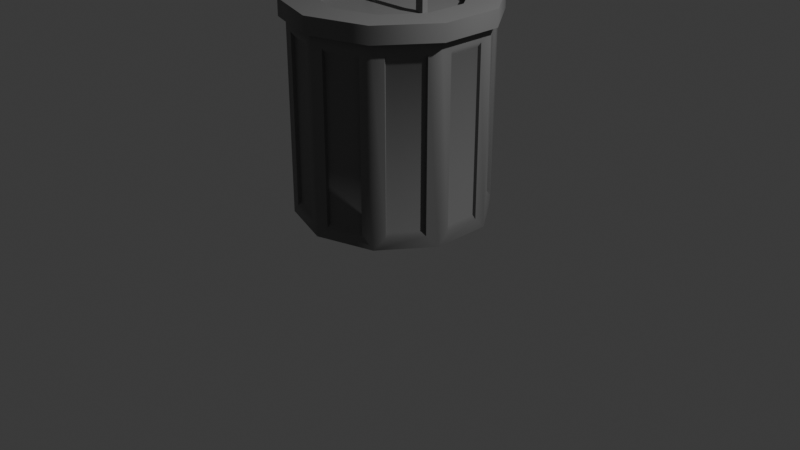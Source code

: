 # Source: lixeira.blend  (saved by Blender 4.1.24; exported with 4.5.12 LTS)
import bpy
from mathutils import Matrix  # noqa: F401  (used for matrix-valued properties, if any)

bpy.ops.wm.read_factory_settings(use_empty=True)
scene = bpy.context.scene
scene.name = 'Scene'

# ---- collections
col_collection = bpy.data.collections.new('Collection'); scene.collection.children.link(col_collection)

# ---- materials (node trees are filled in below, after node groups)
mat_lixeira = bpy.data.materials.new('lixeira')
mat_lixeira.use_transparent_shadow = False

# ---- material node trees
mat_lixeira.use_nodes = True; mat_lixeira.node_tree.nodes.clear()
_N = mat_lixeira.node_tree.nodes; _L = mat_lixeira.node_tree.links
n0 = _N.new('ShaderNodeBsdfPrincipled'); n0.name = 'Principled BSDF'; n0.location = (10, 300)
n0.inputs[0].default_value = (0.1764, 0.1764, 0.1764, 1.0)
n1 = _N.new('ShaderNodeOutputMaterial'); n1.name = 'Material Output'; n1.location = (300, 300)
_L.new(n0.outputs[0], n1.inputs[0])
n1.is_active_output = True

# ---- world
world_world = bpy.data.worlds.new('World'); scene.world = world_world
world_world.use_nodes = True; world_world.node_tree.nodes.clear()
_N = world_world.node_tree.nodes; _L = world_world.node_tree.links
n0 = _N.new('ShaderNodeOutputWorld'); n0.name = 'World Output'; n0.location = (300, 300)
n1 = _N.new('ShaderNodeBackground'); n1.name = 'Background'; n1.location = (10, 300)
n1.inputs[0].default_value = (0.05088, 0.05088, 0.05088, 1.0)
_L.new(n1.outputs[0], n0.inputs[0])
n0.is_active_output = True
world_world.color = (0.05088, 0.05088, 0.05088)
world_world.use_sun_shadow = False
world_world.sun_shadow_jitter_overblur = 0.0

# ---- cameras
cam_camera = bpy.data.cameras.new('Camera')
cam_camera.clip_end = 100.0
cam_camera.ortho_scale = 7.314

# ---- lights
light_light = bpy.data.lights.new('Light', 'POINT')
light_light.transmission_factor = 0.0
light_light.energy = 1000.0
light_light.shadow_soft_size = 0.1
light_light.shadow_maximum_resolution = 0.006
light_light.use_absolute_resolution = True

# ---- meshes
me_cylinder = bpy.data.meshes.new('Cylinder')
me_cylinder.from_pydata([(0.0, 1.0, -1.0), (0.0, 1.0, 1.0), (0.5878, 0.809, -1.0), (0.5878, 0.809, 1.0), (0.9511, 0.309, -1.0), (0.9511, 0.309, 1.0), (0.9511, -0.309, -1.0), (0.9511, -0.309, 1.0), (0.5878, -0.809, -1.0), (0.5878, -0.809, 1.0), (0.0, -1.0, -1.0), (0.0, -1.0, 1.0), (-0.5878, -0.809, -1.0), (-0.5878, -0.809, 1.0), (-0.9511, -0.309, -1.0), (-0.9511, -0.309, 1.0), (-0.9511, 0.309, -1.0), (-0.9511, 0.309, 1.0), (-0.5878, 0.809, -1.0), (-0.5878, 0.809, 1.0), (0.6285, 0.8651, 1.0), (6.933e-09, 1.069, 1.0), (1.017, 0.3304, 1.0), (1.017, -0.3304, 1.0), (0.6285, -0.8651, 1.0), (6.933e-09, -1.069, 1.0), (-0.6285, -0.8651, 1.0), (-1.017, -0.3304, 1.0), (-1.017, 0.3304, 1.0), (-0.6285, 0.8651, 1.0), (0.6285, 0.8651, 1.174), (1.002e-08, 1.069, 1.174), (1.017, 0.3304, 1.174), (1.017, -0.3304, 1.174), (0.6285, -0.8651, 1.174), (1.002e-08, -1.069, 1.174), (-0.6285, -0.8651, 1.174), (-1.017, -0.3304, 1.174), (-1.017, 0.3304, 1.174), (-0.6285, 0.8651, 1.174), (0.4264, 0.5869, 1.174), (1.063e-08, 0.7254, 1.174), (0.6899, 0.2242, 1.174), (0.6899, -0.2242, 1.174), (0.4264, -0.5869, 1.174), (1.063e-08, -0.7254, 1.174), (-0.4264, -0.5869, 1.174), (-0.6899, -0.2242, 1.174), (-0.6899, 0.2242, 1.174), (-0.4264, 0.5869, 1.174), (0.4264, 0.5869, 1.174), (1.063e-08, 0.7254, 1.174), (0.6899, 0.2242, 1.174), (0.6899, -0.2242, 1.174), (0.4264, -0.5869, 1.174), (1.063e-08, -0.7254, 1.174), (-0.4264, -0.5869, 1.174), (-0.6899, -0.2242, 1.174), (-0.6899, 0.2242, 1.174), (-0.4264, 0.5869, 1.174), (0.4264, 0.5869, 1.059), (1.063e-08, 0.7254, 1.059), (0.6899, 0.2242, 1.059), (0.6899, -0.2242, 1.059), (0.4264, -0.5869, 1.059), (1.063e-08, -0.7254, 1.059), (-0.4264, -0.5869, 1.059), (-0.6899, -0.2242, 1.059), (-0.6899, 0.2242, 1.059), (-0.4264, 0.5869, 1.059), (0.0, 0.0, 1.059), (0.0, 0.0, 1.059), (0.0, 0.0, 1.059), (0.0, 0.0, 1.059), (0.0, 0.0, 1.059), (0.0, 0.0, 1.059), (0.0, 0.0, 1.059), (0.0, 0.0, 1.059), (0.0, 0.0, 1.059), (0.0, 0.0, 1.059), (0.0, 1.0, -1.0), (0.5878, 0.809, -1.0), (0.9511, 0.309, -1.0), (0.9511, -0.309, -1.0), (0.5878, -0.809, -1.0), (0.0, -1.0, -1.0), (-0.5878, -0.809, -1.0), (-0.9511, -0.309, -1.0), (-0.9511, 0.309, -1.0), (-0.5878, 0.809, -1.0), (0.0, 1.0, -1.0), (0.5878, 0.809, -1.0), (0.9511, 0.309, -1.0), (0.9511, -0.309, -1.0), (0.5878, -0.809, -1.0), (0.0, -1.0, -1.0), (-0.5878, -0.809, -1.0), (-0.9511, -0.309, -1.0), (-0.9511, 0.309, -1.0), (-0.5878, 0.809, -1.0), (0.0, 1.0, -1.0), (0.5878, 0.809, -1.0), (0.9511, 0.309, -1.0), (0.9511, -0.309, -1.0), (0.5878, -0.809, -1.0), (0.0, -1.0, -1.0), (-0.5878, -0.809, -1.0), (-0.9511, -0.309, -1.0), (-0.9511, 0.309, -1.0), (-0.5878, 0.809, -1.0), (-1.567e-09, 0.7371, -1.0), (0.4332, 0.5963, -1.0), (0.701, 0.2278, -1.0), (0.701, -0.2278, -1.0), (0.4332, -0.5963, -1.0), (-1.567e-09, -0.7371, -1.0), (-0.4332, -0.5963, -1.0), (-0.701, -0.2278, -1.0), (-0.701, 0.2278, -1.0), (-0.4332, 0.5963, -1.0), (4.275e-09, 0.7371, -0.9218), (0.4332, 0.5963, -0.9218), (0.701, 0.2278, -0.9218), (0.701, -0.2278, -0.9218), (0.4332, -0.5963, -0.9218), (4.275e-09, -0.7371, -0.9218), (-0.4332, -0.5963, -0.9218), (-0.701, -0.2278, -0.9218), (-0.701, 0.2278, -0.9218), (-0.4332, 0.5963, -0.9218), (-2.98e-09, 0.0, -0.9218), (0.0, 0.0, -0.9218), (0.0, 0.0, -0.9218), (0.0, 0.0, -0.9218), (0.0, 0.0, -0.9218), (-2.98e-09, 0.0, -0.9218), (0.0, 0.0, -0.9218), (0.0, 0.0, -0.9218), (0.0, 0.0, -0.9218), (0.0, 0.0, -0.9218), (0.1138, 0.963, -0.8803), (0.1138, 0.963, 0.8803), (0.4739, 0.846, 0.8803), (0.4739, 0.846, -0.8803), (0.6581, 0.7122, -0.8803), (0.6581, 0.7122, 0.8803), (0.8807, 0.4059, 0.8803), (0.8807, 0.4059, -0.8803), (0.9511, 0.1893, -0.8803), (0.9511, 0.1893, 0.8803), (0.9511, -0.1893, 0.8803), (0.9511, -0.1893, -0.8803), (0.8807, -0.4059, -0.8803), (0.8807, -0.4059, 0.8803), (0.6581, -0.7122, 0.8803), (0.6581, -0.7122, -0.8803), (0.4739, -0.846, -0.8803), (0.4739, -0.846, 0.8803), (0.1138, -0.963, 0.8803), (0.1138, -0.963, -0.8803), (-0.1138, -0.963, -0.8803), (-0.1138, -0.963, 0.8803), (-0.4739, -0.846, 0.8803), (-0.4739, -0.846, -0.8803), (-0.6581, -0.7122, -0.8803), (-0.6581, -0.7122, 0.8803), (-0.8807, -0.4059, 0.8803), (-0.8807, -0.4059, -0.8803), (-0.9511, -0.1893, -0.8803), (-0.9511, -0.1893, 0.8803), (-0.9511, 0.1893, 0.8803), (-0.9511, 0.1893, -0.8803), (-0.8807, 0.4059, -0.8803), (-0.8807, 0.4059, 0.8803), (-0.6581, 0.7122, 0.8803), (-0.6581, 0.7122, -0.8803), (-0.4739, 0.846, -0.8803), (-0.4739, 0.846, 0.8803), (-0.1138, 0.963, 0.8803), (-0.1138, 0.963, -0.8803), (0.1135, 0.9312, -0.8362), (0.1135, 0.9312, 0.8362), (0.4555, 0.82, -0.8362), (0.4555, 0.82, 0.8362), (0.6391, 0.6867, 0.8362), (0.6391, 0.6867, -0.8362), (0.8506, 0.3957, -0.8362), (0.8506, 0.3957, 0.8362), (0.9207, 0.1798, 0.8362), (0.9207, 0.1798, -0.8362), (0.9207, -0.1798, -0.8362), (0.9207, -0.1798, 0.8362), (0.8506, -0.3957, 0.8362), (0.8506, -0.3957, -0.8362), (0.6391, -0.6867, -0.8362), (0.6391, -0.6867, 0.8362), (0.4555, -0.82, 0.8362), (0.4555, -0.82, -0.8362), (0.1135, -0.9312, -0.8362), (0.1135, -0.9312, 0.8362), (-0.1135, -0.9312, 0.8362), (-0.1135, -0.9312, -0.8362), (-0.4555, -0.82, -0.8362), (-0.4555, -0.82, 0.8362), (-0.6391, -0.6867, 0.8362), (-0.6391, -0.6867, -0.8362), (-0.8506, -0.3957, -0.8362), (-0.8506, -0.3957, 0.8362), (-0.9207, -0.1798, 0.8362), (-0.9207, -0.1798, -0.8362), (-0.9207, 0.1798, -0.8362), (-0.9207, 0.1798, 0.8362), (-0.8506, 0.3957, 0.8362), (-0.8506, 0.3957, -0.8362), (-0.6391, 0.6867, -0.8362), (-0.6391, 0.6867, 0.8362), (-0.4555, 0.82, 0.8362), (-0.4555, 0.82, -0.8362), (-0.1135, 0.9312, -0.8362), (-0.1135, 0.9312, 0.8362)], [], [(170, 171, 210, 211), (156, 157, 196, 197), (176, 177, 216, 217), (149, 150, 191, 188), (169, 170, 211, 208), (151, 148, 189, 190), (171, 168, 209, 210), (142, 143, 182, 183), (15, 13, 26, 27), (162, 163, 202, 203), (148, 149, 188, 189), (2, 4, 82, 81), (26, 25, 35, 36), (13, 11, 25, 26), (11, 9, 24, 25), (9, 7, 23, 24), (3, 1, 21, 20), (7, 5, 22, 23), (5, 3, 20, 22), (1, 19, 29, 21), (19, 17, 28, 29), (17, 15, 27, 28), (33, 32, 42, 43), (23, 22, 32, 33), (21, 29, 39, 31), (27, 26, 36, 37), (24, 23, 33, 34), (20, 21, 31, 30), (28, 27, 37, 38), (25, 24, 34, 35), (22, 20, 30, 32), (29, 28, 38, 39), (41, 49, 59, 51), (31, 39, 49, 41), (37, 36, 46, 47), (34, 33, 43, 44), (30, 31, 41, 40), (38, 37, 47, 48), (35, 34, 44, 45), (32, 30, 40, 42), (39, 38, 48, 49), (36, 35, 45, 46), (57, 56, 66, 67), (47, 46, 56, 57), (44, 43, 53, 54), (40, 41, 51, 50), (48, 47, 57, 58), (45, 44, 54, 55), (42, 40, 50, 52), (49, 48, 58, 59), (46, 45, 55, 56), (43, 42, 52, 53), (64, 63, 73, 74), (54, 53, 63, 64), (50, 51, 61, 60), (58, 57, 67, 68), (55, 54, 64, 65), (52, 50, 60, 62), (59, 58, 68, 69), (56, 55, 65, 66), (53, 52, 62, 63), (51, 59, 69, 61), (70, 71, 79, 78, 77, 76, 75, 74, 73, 72), (60, 61, 71, 70), (68, 67, 77, 78), (65, 64, 74, 75), (62, 60, 70, 72), (69, 68, 78, 79), (66, 65, 75, 76), (63, 62, 72, 73), (61, 69, 79, 71), (67, 66, 76, 77), (87, 88, 98, 97), (18, 0, 80, 89), (16, 18, 89, 88), (14, 16, 88, 87), (12, 14, 87, 86), (10, 12, 86, 85), (8, 10, 85, 84), (6, 8, 84, 83), (0, 2, 81, 80), (4, 6, 83, 82), (94, 95, 105, 104), (84, 85, 95, 94), (81, 82, 92, 91), (88, 89, 99, 98), (85, 86, 96, 95), (82, 83, 93, 92), (89, 80, 90, 99), (86, 87, 97, 96), (83, 84, 94, 93), (80, 81, 91, 90), (102, 103, 113, 112), (91, 92, 102, 101), (98, 99, 109, 108), (95, 96, 106, 105), (92, 93, 103, 102), (99, 90, 100, 109), (96, 97, 107, 106), (93, 94, 104, 103), (90, 91, 101, 100), (97, 98, 108, 107), (115, 116, 126, 125), (109, 100, 110, 119), (106, 107, 117, 116), (103, 104, 114, 113), (100, 101, 111, 110), (107, 108, 118, 117), (104, 105, 115, 114), (101, 102, 112, 111), (108, 109, 119, 118), (105, 106, 116, 115), (122, 123, 133, 132), (112, 113, 123, 122), (119, 110, 120, 129), (116, 117, 127, 126), (113, 114, 124, 123), (110, 111, 121, 120), (117, 118, 128, 127), (114, 115, 125, 124), (111, 112, 122, 121), (118, 119, 129, 128), (130, 131, 132, 133, 134, 135, 136, 137, 138, 139), (129, 120, 130, 139), (126, 127, 137, 136), (123, 124, 134, 133), (120, 121, 131, 130), (127, 128, 138, 137), (124, 125, 135, 134), (121, 122, 132, 131), (128, 129, 139, 138), (125, 126, 136, 135), (0, 1, 141, 140), (1, 3, 142, 141), (3, 2, 143, 142), (2, 0, 140, 143), (2, 3, 145, 144), (3, 5, 146, 145), (5, 4, 147, 146), (4, 2, 144, 147), (4, 5, 149, 148), (5, 7, 150, 149), (7, 6, 151, 150), (6, 4, 148, 151), (6, 7, 153, 152), (7, 9, 154, 153), (9, 8, 155, 154), (8, 6, 152, 155), (8, 9, 157, 156), (9, 11, 158, 157), (11, 10, 159, 158), (10, 8, 156, 159), (10, 11, 161, 160), (11, 13, 162, 161), (13, 12, 163, 162), (12, 10, 160, 163), (12, 13, 165, 164), (13, 15, 166, 165), (15, 14, 167, 166), (14, 12, 164, 167), (14, 15, 169, 168), (15, 17, 170, 169), (17, 16, 171, 170), (16, 14, 168, 171), (16, 17, 173, 172), (17, 19, 174, 173), (19, 18, 175, 174), (18, 16, 172, 175), (18, 19, 177, 176), (19, 1, 178, 177), (1, 0, 179, 178), (0, 18, 176, 179), (180, 181, 183, 182), (185, 184, 187, 186), (189, 188, 191, 190), (193, 192, 195, 194), (197, 196, 199, 198), (201, 200, 203, 202), (205, 204, 207, 206), (209, 208, 211, 210), (213, 212, 215, 214), (217, 216, 219, 218), (150, 151, 190, 191), (179, 176, 217, 218), (159, 156, 197, 198), (177, 178, 219, 216), (157, 158, 199, 196), (164, 165, 204, 205), (178, 179, 218, 219), (144, 145, 184, 185), (158, 159, 198, 199), (167, 164, 205, 206), (147, 144, 185, 186), (165, 166, 207, 204), (145, 146, 187, 184), (172, 173, 212, 213), (152, 153, 192, 193), (166, 167, 206, 207), (146, 147, 186, 187), (175, 172, 213, 214), (155, 152, 193, 194), (173, 174, 215, 212), (153, 154, 195, 192), (160, 161, 200, 201), (174, 175, 214, 215), (140, 141, 181, 180), (154, 155, 194, 195), (163, 160, 201, 202), (143, 140, 180, 182), (161, 162, 203, 200), (141, 142, 183, 181), (168, 169, 208, 209)])
me_cylinder.polygons.foreach_set('use_smooth', [True] * 212)
_k = set([(0, 2), (0, 18), (1, 3), (1, 19), (2, 4), (3, 5), (4, 6), (5, 7), (6, 8), (7, 9), (8, 10), (9, 11), (10, 12), (11, 13), (12, 14), (13, 15), (14, 16), (15, 17), (16, 18), (17, 19), (20, 21), (20, 22), (21, 29), (22, 23), (23, 24), (24, 25), (25, 26), (26, 27), (27, 28), (28, 29), (30, 31), (30, 32), (31, 39), (32, 33), (33, 34), (34, 35), (35, 36), (36, 37), (37, 38), (38, 39), (50, 51), (50, 52), (51, 59), (52, 53), (53, 54), (54, 55), (55, 56), (56, 57), (57, 58), (58, 59), (60, 61), (60, 62), (61, 69), (62, 63), (63, 64), (64, 65), (65, 66), (66, 67), (67, 68), (68, 69), (100, 101), (100, 109), (101, 102), (102, 103), (103, 104), (104, 105), (105, 106), (106, 107), (107, 108), (108, 109), (110, 111), (110, 119), (111, 112), (112, 113), (113, 114), (114, 115), (115, 116), (116, 117), (117, 118), (118, 119), (120, 121), (120, 129), (121, 122), (122, 123), (123, 124), (124, 125), (125, 126), (126, 127), (127, 128), (128, 129), (130, 131), (130, 139), (131, 132), (132, 133), (133, 134), (134, 135), (135, 136), (136, 137), (137, 138), (138, 139), (140, 141), (140, 180), (141, 181), (142, 143), (142, 183), (143, 182), (144, 145), (144, 185), (145, 184), (146, 147), (146, 187), (147, 186), (148, 149), (148, 189), (149, 188), (150, 151), (150, 191), (151, 190), (152, 153), (152, 193), (153, 192), (154, 155), (154, 195), (155, 194), (156, 157), (156, 197), (157, 196), (158, 159), (158, 199), (159, 198), (160, 161), (160, 201), (161, 200), (162, 163), (162, 203), (163, 202), (164, 165), (164, 205), (165, 204), (166, 167), (166, 207), (167, 206), (168, 169), (168, 209), (169, 208), (170, 171), (170, 211), (171, 210), (172, 173), (172, 213), (173, 212), (174, 175), (174, 215), (175, 214), (176, 177), (176, 217), (177, 216), (178, 179), (178, 219), (179, 218), (180, 181), (182, 183), (184, 185), (186, 187), (188, 189), (190, 191), (192, 193), (194, 195), (196, 197), (198, 199), (200, 201), (202, 203), (204, 205), (206, 207), (208, 209), (210, 211), (212, 213), (214, 215), (216, 217), (218, 219)])
me_cylinder.attributes.new('sharp_edge', 'BOOLEAN', 'EDGE').data.foreach_set('value', [ (min(e.vertices), max(e.vertices)) in _k for e in me_cylinder.edges])
_uv = me_cylinder.uv_layers.new(name='UVMap')
_uv.uv.foreach_set('vector', [0.2194, 0.9701, 0.2194, 0.5299, 0.2194, 0.5299, 0.2194, 0.9701, 0.5806, 0.5299, 0.5806, 0.9701, 0.5806, 0.9701, 0.5806, 0.5299, 0.08063, 0.5299, 0.08063, 0.9701, 0.08063, 0.9701, 0.08063, 0.5299, 0.7806, 0.9701, 0.7194, 0.9701, 0.7194, 0.9701, 0.7806, 0.9701, 0.2806, 0.9701, 0.2194, 0.9701, 0.2194, 0.9701, 0.2806, 0.9701, 0.7194, 0.5299, 0.7806, 0.5299, 0.7806, 0.5299, 0.7194, 0.5299, 0.2194, 0.5299, 0.2806, 0.5299, 0.2806, 0.5299, 0.2194, 0.5299, 0.9194, 0.9701, 0.9194, 0.5299, 0.9194, 0.5299, 0.9194, 0.9701, 0.3, 1.0, 0.4, 1.0, 0.4, 1.0, 0.3, 1.0, 0.4194, 0.9701, 0.4194, 0.5299, 0.4194, 0.5299, 0.4194, 0.9701, 0.7806, 0.5299, 0.7806, 0.9701, 0.7806, 0.9701, 0.7806, 0.5299, 0.9, 0.5, 0.8, 0.5, 0.8, 0.5, 0.9, 0.5, 0.4, 1.0, 0.5, 1.0, 0.5, 1.0, 0.4, 1.0, 0.4, 1.0, 0.5, 1.0, 0.5, 1.0, 0.4, 1.0, 0.5, 1.0, 0.6, 1.0, 0.6, 1.0, 0.5, 1.0, 0.6, 1.0, 0.7, 1.0, 0.7, 1.0, 0.6, 1.0, 0.9, 1.0, 1.0, 1.0, 1.0, 1.0, 0.9, 1.0, 0.7, 1.0, 0.8, 1.0, 0.8, 1.0, 0.7, 1.0, 0.8, 1.0, 0.9, 1.0, 0.9, 1.0, 0.8, 1.0, -7.451e-08, 1.0, 0.1, 1.0, 0.1, 1.0, -7.451e-08, 1.0, 0.1, 1.0, 0.2, 1.0, 0.2, 1.0, 0.1, 1.0, 0.2, 1.0, 0.3, 1.0, 0.3, 1.0, 0.2, 1.0, 0.7, 1.0, 0.8, 1.0, 0.8, 1.0, 0.7, 1.0, 0.7, 1.0, 0.8, 1.0, 0.8, 1.0, 0.7, 1.0, -7.451e-08, 1.0, 0.1, 1.0, 0.1, 1.0, -7.451e-08, 1.0, 0.3, 1.0, 0.4, 1.0, 0.4, 1.0, 0.3, 1.0, 0.6, 1.0, 0.7, 1.0, 0.7, 1.0, 0.6, 1.0, 0.9, 1.0, 1.0, 1.0, 1.0, 1.0, 0.9, 1.0, 0.2, 1.0, 0.3, 1.0, 0.3, 1.0, 0.2, 1.0, 0.5, 1.0, 0.6, 1.0, 0.6, 1.0, 0.5, 1.0, 0.8, 1.0, 0.9, 1.0, 0.9, 1.0, 0.8, 1.0, 0.1, 1.0, 0.2, 1.0, 0.2, 1.0, 0.1, 1.0, -7.451e-08, 1.0, 0.1, 1.0, 0.1, 1.0, -7.451e-08, 1.0, -7.451e-08, 1.0, 0.1, 1.0, 0.1, 1.0, -7.451e-08, 1.0, 0.3, 1.0, 0.4, 1.0, 0.4, 1.0, 0.3, 1.0, 0.6, 1.0, 0.7, 1.0, 0.7, 1.0, 0.6, 1.0, 0.9, 1.0, 1.0, 1.0, 1.0, 1.0, 0.9, 1.0, 0.2, 1.0, 0.3, 1.0, 0.3, 1.0, 0.2, 1.0, 0.5, 1.0, 0.6, 1.0, 0.6, 1.0, 0.5, 1.0, 0.8, 1.0, 0.9, 1.0, 0.9, 1.0, 0.8, 1.0, 0.1, 1.0, 0.2, 1.0, 0.2, 1.0, 0.1, 1.0, 0.4, 1.0, 0.5, 1.0, 0.5, 1.0, 0.4, 1.0, 0.3, 1.0, 0.4, 1.0, 0.4, 1.0, 0.3, 1.0, 0.3, 1.0, 0.4, 1.0, 0.4, 1.0, 0.3, 1.0, 0.6, 1.0, 0.7, 1.0, 0.7, 1.0, 0.6, 1.0, 0.9, 1.0, 1.0, 1.0, 1.0, 1.0, 0.9, 1.0, 0.2, 1.0, 0.3, 1.0, 0.3, 1.0, 0.2, 1.0, 0.5, 1.0, 0.6, 1.0, 0.6, 1.0, 0.5, 1.0, 0.8, 1.0, 0.9, 1.0, 0.9, 1.0, 0.8, 1.0, 0.1, 1.0, 0.2, 1.0, 0.2, 1.0, 0.1, 1.0, 0.4, 1.0, 0.5, 1.0, 0.5, 1.0, 0.4, 1.0, 0.7, 1.0, 0.8, 1.0, 0.8, 1.0, 0.7, 1.0, 0.6, 1.0, 0.7, 1.0, 0.7, 1.0, 0.6, 1.0, 0.6, 1.0, 0.7, 1.0, 0.7, 1.0, 0.6, 1.0, 0.9, 1.0, 1.0, 1.0, 1.0, 1.0, 0.9, 1.0, 0.2, 1.0, 0.3, 1.0, 0.3, 1.0, 0.2, 1.0, 0.5, 1.0, 0.6, 1.0, 0.6, 1.0, 0.5, 1.0, 0.8, 1.0, 0.9, 1.0, 0.9, 1.0, 0.8, 1.0, 0.1, 1.0, 0.2, 1.0, 0.2, 1.0, 0.1, 1.0, 0.4, 1.0, 0.5, 1.0, 0.5, 1.0, 0.4, 1.0, 0.7, 1.0, 0.8, 1.0, 0.8, 1.0, 0.7, 1.0, -7.451e-08, 1.0, 0.1, 1.0, 0.1, 1.0, -7.451e-08, 1.0, 0.3911, 0.4442, 0.25, 0.49, 0.1089, 0.4442, 0.02175, 0.3242, 0.02175, 0.1758, 0.1089, 0.05584, 0.25, 0.01, 0.3911, 0.05584, 0.4783, 0.1758, 0.4783, 0.3242, 0.9, 1.0, 1.0, 1.0, 1.0, 1.0, 0.9, 1.0, 0.2, 1.0, 0.3, 1.0, 0.3, 1.0, 0.2, 1.0, 0.5, 1.0, 0.6, 1.0, 0.6, 1.0, 0.5, 1.0, 0.8, 1.0, 0.9, 1.0, 0.9, 1.0, 0.8, 1.0, 0.1, 1.0, 0.2, 1.0, 0.2, 1.0, 0.1, 1.0, 0.4, 1.0, 0.5, 1.0, 0.5, 1.0, 0.4, 1.0, 0.7, 1.0, 0.8, 1.0, 0.8, 1.0, 0.7, 1.0, -7.451e-08, 1.0, 0.1, 1.0, 0.1, 1.0, -7.451e-08, 1.0, 0.3, 1.0, 0.4, 1.0, 0.4, 1.0, 0.3, 1.0, 0.3, 0.5, 0.2, 0.5, 0.2, 0.5, 0.3, 0.5, 0.1, 0.5, -7.451e-08, 0.5, -7.451e-08, 0.5, 0.1, 0.5, 0.2, 0.5, 0.1, 0.5, 0.1, 0.5, 0.2, 0.5, 0.3, 0.5, 0.2, 0.5, 0.2, 0.5, 0.3, 0.5, 0.4, 0.5, 0.3, 0.5, 0.3, 0.5, 0.4, 0.5, 0.5, 0.5, 0.4, 0.5, 0.4, 0.5, 0.5, 0.5, 0.6, 0.5, 0.5, 0.5, 0.5, 0.5, 0.6, 0.5, 0.7, 0.5, 0.6, 0.5, 0.6, 0.5, 0.7, 0.5, 1.0, 0.5, 0.9, 0.5, 0.9, 0.5, 1.0, 0.5, 0.8, 0.5, 0.7, 0.5, 0.7, 0.5, 0.8, 0.5, 0.6, 0.5, 0.5, 0.5, 0.5, 0.5, 0.6, 0.5, 0.6, 0.5, 0.5, 0.5, 0.5, 0.5, 0.6, 0.5, 0.9, 0.5, 0.8, 0.5, 0.8, 0.5, 0.9, 0.5, 0.2, 0.5, 0.1, 0.5, 0.1, 0.5, 0.2, 0.5, 0.5, 0.5, 0.4, 0.5, 0.4, 0.5, 0.5, 0.5, 0.8, 0.5, 0.7, 0.5, 0.7, 0.5, 0.8, 0.5, 0.1, 0.5, -7.451e-08, 0.5, -7.451e-08, 0.5, 0.1, 0.5, 0.4, 0.5, 0.3, 0.5, 0.3, 0.5, 0.4, 0.5, 0.7, 0.5, 0.6, 0.5, 0.6, 0.5, 0.7, 0.5, 1.0, 0.5, 0.9, 0.5, 0.9, 0.5, 1.0, 0.5, 0.8, 0.5, 0.7, 0.5, 0.7, 0.5, 0.8, 0.5, 0.9, 0.5, 0.8, 0.5, 0.8, 0.5, 0.9, 0.5, 0.2, 0.5, 0.1, 0.5, 0.1, 0.5, 0.2, 0.5, 0.5, 0.5, 0.4, 0.5, 0.4, 0.5, 0.5, 0.5, 0.8, 0.5, 0.7, 0.5, 0.7, 0.5, 0.8, 0.5, 0.1, 0.5, -7.451e-08, 0.5, -7.451e-08, 0.5, 0.1, 0.5, 0.4, 0.5, 0.3, 0.5, 0.3, 0.5, 0.4, 0.5, 0.7, 0.5, 0.6, 0.5, 0.6, 0.5, 0.7, 0.5, 1.0, 0.5, 0.9, 0.5, 0.9, 0.5, 1.0, 0.5, 0.3, 0.5, 0.2, 0.5, 0.2, 0.5, 0.3, 0.5, 0.5, 0.5, 0.4, 0.5, 0.4, 0.5, 0.5, 0.5, 0.1, 0.5, -7.451e-08, 0.5, -7.451e-08, 0.5, 0.1, 0.5, 0.4, 0.5, 0.3, 0.5, 0.3, 0.5, 0.4, 0.5, 0.7, 0.5, 0.6, 0.5, 0.6, 0.5, 0.7, 0.5, 1.0, 0.5, 0.9, 0.5, 0.9, 0.5, 1.0, 0.5, 0.3, 0.5, 0.2, 0.5, 0.2, 0.5, 0.3, 0.5, 0.6, 0.5, 0.5, 0.5, 0.5, 0.5, 0.6, 0.5, 0.9, 0.5, 0.8, 0.5, 0.8, 0.5, 0.9, 0.5, 0.2, 0.5, 0.1, 0.5, 0.1, 0.5, 0.2, 0.5, 0.5, 0.5, 0.4, 0.5, 0.4, 0.5, 0.5, 0.5, 0.8, 0.5, 0.7, 0.5, 0.7, 0.5, 0.8, 0.5, 0.8, 0.5, 0.7, 0.5, 0.7, 0.5, 0.8, 0.5, 0.1, 0.5, -7.451e-08, 0.5, -7.451e-08, 0.5, 0.1, 0.5, 0.4, 0.5, 0.3, 0.5, 0.3, 0.5, 0.4, 0.5, 0.7, 0.5, 0.6, 0.5, 0.6, 0.5, 0.7, 0.5, 1.0, 0.5, 0.9, 0.5, 0.9, 0.5, 1.0, 0.5, 0.3, 0.5, 0.2, 0.5, 0.2, 0.5, 0.3, 0.5, 0.6, 0.5, 0.5, 0.5, 0.5, 0.5, 0.6, 0.5, 0.9, 0.5, 0.8, 0.5, 0.8, 0.5, 0.9, 0.5, 0.2, 0.5, 0.1, 0.5, 0.1, 0.5, 0.2, 0.5, 0.75, 0.49, 0.8911, 0.4442, 0.9783, 0.3242, 0.9783, 0.1758, 0.8911, 0.05584, 0.75, 0.01, 0.6089, 0.05584, 0.5217, 0.1758, 0.5217, 0.3242, 0.6089, 0.4442, 0.1, 0.5, -7.451e-08, 0.5, -7.451e-08, 0.5, 0.1, 0.5, 0.4, 0.5, 0.3, 0.5, 0.3, 0.5, 0.4, 0.5, 0.7, 0.5, 0.6, 0.5, 0.6, 0.5, 0.7, 0.5, 1.0, 0.5, 0.9, 0.5, 0.9, 0.5, 1.0, 0.5, 0.3, 0.5, 0.2, 0.5, 0.2, 0.5, 0.3, 0.5, 0.6, 0.5, 0.5, 0.5, 0.5, 0.5, 0.6, 0.5, 0.9, 0.5, 0.8, 0.5, 0.8, 0.5, 0.9, 0.5, 0.2, 0.5, 0.1, 0.5, 0.1, 0.5, 0.2, 0.5, 0.5, 0.5, 0.4, 0.5, 0.4, 0.5, 0.5, 0.5, 1.0, 0.5, 1.0, 1.0, 0.9806, 0.9701, 0.9806, 0.5299, 1.0, 1.0, 0.9, 1.0, 0.9194, 0.9701, 0.9806, 0.9701, 0.9, 1.0, 0.9, 0.5, 0.9194, 0.5299, 0.9194, 0.9701, 0.9, 0.5, 1.0, 0.5, 0.9806, 0.5299, 0.9194, 0.5299, 0.9, 0.5, 0.9, 1.0, 0.8806, 0.9701, 0.8806, 0.5299, 0.9, 1.0, 0.8, 1.0, 0.8194, 0.9701, 0.8806, 0.9701, 0.8, 1.0, 0.8, 0.5, 0.8194, 0.5299, 0.8194, 0.9701, 0.8, 0.5, 0.9, 0.5, 0.8806, 0.5299, 0.8194, 0.5299, 0.8, 0.5, 0.8, 1.0, 0.7806, 0.9701, 0.7806, 0.5299, 0.8, 1.0, 0.7, 1.0, 0.7194, 0.9701, 0.7806, 0.9701, 0.7, 1.0, 0.7, 0.5, 0.7194, 0.5299, 0.7194, 0.9701, 0.7, 0.5, 0.8, 0.5, 0.7806, 0.5299, 0.7194, 0.5299, 0.7, 0.5, 0.7, 1.0, 0.6806, 0.9701, 0.6806, 0.5299, 0.7, 1.0, 0.6, 1.0, 0.6194, 0.9701, 0.6806, 0.9701, 0.6, 1.0, 0.6, 0.5, 0.6194, 0.5299, 0.6194, 0.9701, 0.6, 0.5, 0.7, 0.5, 0.6806, 0.5299, 0.6194, 0.5299, 0.6, 0.5, 0.6, 1.0, 0.5806, 0.9701, 0.5806, 0.5299, 0.6, 1.0, 0.5, 1.0, 0.5194, 0.9701, 0.5806, 0.9701, 0.5, 1.0, 0.5, 0.5, 0.5194, 0.5299, 0.5194, 0.9701, 0.5, 0.5, 0.6, 0.5, 0.5806, 0.5299, 0.5194, 0.5299, 0.5, 0.5, 0.5, 1.0, 0.4806, 0.9701, 0.4806, 0.5299, 0.5, 1.0, 0.4, 1.0, 0.4194, 0.9701, 0.4806, 0.9701, 0.4, 1.0, 0.4, 0.5, 0.4194, 0.5299, 0.4194, 0.9701, 0.4, 0.5, 0.5, 0.5, 0.4806, 0.5299, 0.4194, 0.5299, 0.4, 0.5, 0.4, 1.0, 0.3806, 0.9701, 0.3806, 0.5299, 0.4, 1.0, 0.3, 1.0, 0.3194, 0.9701, 0.3806, 0.9701, 0.3, 1.0, 0.3, 0.5, 0.3194, 0.5299, 0.3194, 0.9701, 0.3, 0.5, 0.4, 0.5, 0.3806, 0.5299, 0.3194, 0.5299, 0.3, 0.5, 0.3, 1.0, 0.2806, 0.9701, 0.2806, 0.5299, 0.3, 1.0, 0.2, 1.0, 0.2194, 0.9701, 0.2806, 0.9701, 0.2, 1.0, 0.2, 0.5, 0.2194, 0.5299, 0.2194, 0.9701, 0.2, 0.5, 0.3, 0.5, 0.2806, 0.5299, 0.2194, 0.5299, 0.2, 0.5, 0.2, 1.0, 0.1806, 0.9701, 0.1806, 0.5299, 0.2, 1.0, 0.1, 1.0, 0.1194, 0.9701, 0.1806, 0.9701, 0.1, 1.0, 0.1, 0.5, 0.1194, 0.5299, 0.1194, 0.9701, 0.1, 0.5, 0.2, 0.5, 0.1806, 0.5299, 0.1194, 0.5299, 0.1, 0.5, 0.1, 1.0, 0.08063, 0.9701, 0.08063, 0.5299, 0.1, 1.0, -7.451e-08, 1.0, 0.01937, 0.9701, 0.08063, 0.9701, -7.451e-08, 1.0, -7.451e-08, 0.5, 0.01937, 0.5299, 0.01937, 0.9701, -7.451e-08, 0.5, 0.1, 0.5, 0.08063, 0.5299, 0.01937, 0.5299, 0.9806, 0.5299, 0.9806, 0.9701, 0.9194, 0.9701, 0.9194, 0.5299, 0.8806, 0.5299, 0.8806, 0.9701, 0.8194, 0.9701, 0.8194, 0.5299, 0.7806, 0.5299, 0.7806, 0.9701, 0.7194, 0.9701, 0.7194, 0.5299, 0.6806, 0.5299, 0.6806, 0.9701, 0.6194, 0.9701, 0.6194, 0.5299, 0.5806, 0.5299, 0.5806, 0.9701, 0.5194, 0.9701, 0.5194, 0.5299, 0.4806, 0.5299, 0.4806, 0.9701, 0.4194, 0.9701, 0.4194, 0.5299, 0.3806, 0.5299, 0.3806, 0.9701, 0.3194, 0.9701, 0.3194, 0.5299, 0.2806, 0.5299, 0.2806, 0.9701, 0.2194, 0.9701, 0.2194, 0.5299, 0.1806, 0.5299, 0.1806, 0.9701, 0.1194, 0.9701, 0.1194, 0.5299, 0.08063, 0.5299, 0.08063, 0.9701, 0.01937, 0.9701, 0.01937, 0.5299, 0.7194, 0.9701, 0.7194, 0.5299, 0.7194, 0.5299, 0.7194, 0.9701, 0.01937, 0.5299, 0.08063, 0.5299, 0.08063, 0.5299, 0.01937, 0.5299, 0.5194, 0.5299, 0.5806, 0.5299, 0.5806, 0.5299, 0.5194, 0.5299, 0.08063, 0.9701, 0.01937, 0.9701, 0.01937, 0.9701, 0.08063, 0.9701, 0.5806, 0.9701, 0.5194, 0.9701, 0.5194, 0.9701, 0.5806, 0.9701, 0.3806, 0.5299, 0.3806, 0.9701, 0.3806, 0.9701, 0.3806, 0.5299, 0.01937, 0.9701, 0.01937, 0.5299, 0.01937, 0.5299, 0.01937, 0.9701, 0.8806, 0.5299, 0.8806, 0.9701, 0.8806, 0.9701, 0.8806, 0.5299, 0.5194, 0.9701, 0.5194, 0.5299, 0.5194, 0.5299, 0.5194, 0.9701, 0.3194, 0.5299, 0.3806, 0.5299, 0.3806, 0.5299, 0.3194, 0.5299, 0.8194, 0.5299, 0.8806, 0.5299, 0.8806, 0.5299, 0.8194, 0.5299, 0.3806, 0.9701, 0.3194, 0.9701, 0.3194, 0.9701, 0.3806, 0.9701, 0.8806, 0.9701, 0.8194, 0.9701, 0.8194, 0.9701, 0.8806, 0.9701, 0.1806, 0.5299, 0.1806, 0.9701, 0.1806, 0.9701, 0.1806, 0.5299, 0.6806, 0.5299, 0.6806, 0.9701, 0.6806, 0.9701, 0.6806, 0.5299, 0.3194, 0.9701, 0.3194, 0.5299, 0.3194, 0.5299, 0.3194, 0.9701, 0.8194, 0.9701, 0.8194, 0.5299, 0.8194, 0.5299, 0.8194, 0.9701, 0.1194, 0.5299, 0.1806, 0.5299, 0.1806, 0.5299, 0.1194, 0.5299, 0.6194, 0.5299, 0.6806, 0.5299, 0.6806, 0.5299, 0.6194, 0.5299, 0.1806, 0.9701, 0.1194, 0.9701, 0.1194, 0.9701, 0.1806, 0.9701, 0.6806, 0.9701, 0.6194, 0.9701, 0.6194, 0.9701, 0.6806, 0.9701, 0.4806, 0.5299, 0.4806, 0.9701, 0.4806, 0.9701, 0.4806, 0.5299, 0.1194, 0.9701, 0.1194, 0.5299, 0.1194, 0.5299, 0.1194, 0.9701, 0.9806, 0.5299, 0.9806, 0.9701, 0.9806, 0.9701, 0.9806, 0.5299, 0.6194, 0.9701, 0.6194, 0.5299, 0.6194, 0.5299, 0.6194, 0.9701, 0.4194, 0.5299, 0.4806, 0.5299, 0.4806, 0.5299, 0.4194, 0.5299, 0.9194, 0.5299, 0.9806, 0.5299, 0.9806, 0.5299, 0.9194, 0.5299, 0.4806, 0.9701, 0.4194, 0.9701, 0.4194, 0.9701, 0.4806, 0.9701, 0.9806, 0.9701, 0.9194, 0.9701, 0.9194, 0.9701, 0.9806, 0.9701, 0.2806, 0.5299, 0.2806, 0.9701, 0.2806, 0.9701, 0.2806, 0.5299])
me_cylinder.materials.append(mat_lixeira)
me_cylinder.update()
me_cube_001 = bpy.data.meshes.new('Cube.001')
me_cube_001.from_pydata([(-1.0, -1.0, -5.666), (-1.0, -1.0, -3.666), (-1.0, 1.0, -5.666), (-1.0, 1.0, -3.666), (1.0, -1.0, -5.666), (1.0, -1.0, -3.666), (1.0, 1.0, -5.666), (1.0, 1.0, -3.666), (1.276, -1.0, -5.666), (1.276, -1.0, -3.666), (1.276, 1.0, -5.666), (1.276, 1.0, -3.666), (1.0, -1.0, -11.13), (1.0, 1.0, -11.13), (1.276, -1.0, -11.13), (1.276, 1.0, -11.13), (-1.275, -1.0, -5.666), (-1.275, -1.0, -3.666), (-1.275, 1.0, -5.666), (-1.275, 1.0, -3.666), (-1.275, -1.0, -11.13), (-1.275, 1.0, -11.13), (-0.9991, -1.0, -11.13), (-0.9991, 1.0, -11.13)], [], [(18, 16, 17, 19), (2, 3, 7, 6), (6, 10, 15, 13), (4, 5, 1, 0), (2, 6, 4, 0), (7, 3, 1, 5), (10, 11, 9, 8), (7, 5, 9, 11), (6, 7, 11, 10), (5, 4, 8, 9), (12, 13, 15, 14), (8, 4, 12, 14), (10, 8, 14, 15), (4, 6, 13, 12), (18, 2, 23, 21), (19, 17, 1, 3), (18, 19, 3, 2), (17, 16, 0, 1), (20, 21, 23, 22), (0, 16, 20, 22), (2, 0, 22, 23), (16, 18, 21, 20)])
me_cube_001.polygons.foreach_set('use_smooth', [True] * 22)
_k = set([(0, 2), (0, 4), (0, 22), (1, 5), (1, 17), (2, 6), (2, 23), (3, 7), (3, 19), (4, 6), (4, 12), (5, 9), (6, 13), (7, 11), (8, 9), (8, 14), (9, 11), (10, 11), (10, 15), (12, 13), (12, 14), (13, 15), (14, 15), (16, 17), (16, 20), (17, 19), (18, 19), (18, 21), (20, 21), (20, 22), (21, 23), (22, 23)])
me_cube_001.attributes.new('sharp_edge', 'BOOLEAN', 'EDGE').data.foreach_set('value', [ (min(e.vertices), max(e.vertices)) in _k for e in me_cube_001.edges])
_uv = me_cube_001.uv_layers.new(name='UVMap')
_uv.uv.foreach_set('vector', [0.375, 0.5, 0.375, 0.75, 0.625, 0.75, 0.625, 0.5, 0.375, 0.25, 0.625, 0.25, 0.625, 0.5, 0.375, 0.5, 0.375, 0.5, 0.375, 0.5, 0.375, 0.5, 0.375, 0.5, 0.375, 0.75, 0.625, 0.75, 0.625, 1.0, 0.375, 1.0, 0.125, 0.5, 0.375, 0.5, 0.375, 0.75, 0.125, 0.75, 0.625, 0.5, 0.875, 0.5, 0.875, 0.75, 0.625, 0.75, 0.375, 0.5, 0.625, 0.5, 0.625, 0.75, 0.375, 0.75, 0.625, 0.5, 0.625, 0.75, 0.625, 0.75, 0.625, 0.5, 0.375, 0.5, 0.625, 0.5, 0.625, 0.5, 0.375, 0.5, 0.625, 0.75, 0.375, 0.75, 0.375, 0.75, 0.625, 0.75, 0.375, 0.75, 0.375, 0.5, 0.375, 0.5, 0.375, 0.75, 0.375, 0.75, 0.375, 0.75, 0.375, 0.75, 0.375, 0.75, 0.375, 0.5, 0.375, 0.75, 0.375, 0.75, 0.375, 0.5, 0.375, 0.75, 0.375, 0.5, 0.375, 0.5, 0.375, 0.75, 0.375, 0.5, 0.375, 0.5, 0.375, 0.5, 0.375, 0.5, 0.625, 0.5, 0.625, 0.75, 0.625, 0.75, 0.625, 0.5, 0.375, 0.5, 0.625, 0.5, 0.625, 0.5, 0.375, 0.5, 0.625, 0.75, 0.375, 0.75, 0.375, 0.75, 0.625, 0.75, 0.375, 0.75, 0.375, 0.5, 0.375, 0.5, 0.375, 0.75, 0.375, 0.75, 0.375, 0.75, 0.375, 0.75, 0.375, 0.75, 0.375, 0.5, 0.375, 0.75, 0.375, 0.75, 0.375, 0.5, 0.375, 0.75, 0.375, 0.5, 0.375, 0.5, 0.375, 0.75])
me_cube_001.materials.append(mat_lixeira)
me_cube_001.update()

# ---- objects
ob_light = bpy.data.objects.new('Light', light_light)
ob_camera = bpy.data.objects.new('Camera', cam_camera)
ob_cylinder = bpy.data.objects.new('Cylinder', me_cylinder)
ob_cube = bpy.data.objects.new('Cube', me_cube_001)

# ---- transforms, parenting, visibility, modifiers, constraints
ob_light.location = (4.076, 1.005, 5.904)
ob_light.rotation_euler = (0.6503, 0.05522, 1.866)
ob_light.lock_rotations_4d = False
ob_light.empty_display_type = 'ARROWS'
ob_light.color = (0.0, 0.0, 0.0, 0.0)
ob_light.lineart.crease_threshold = 0.0
ob_camera.location = (7.359, -6.926, 4.958)
ob_camera.rotation_euler = (1.109, 0.0, 0.8149)
ob_camera.lock_rotations_4d = False
ob_camera.empty_display_type = 'ARROWS'
ob_camera.color = (0.0, 0.0, 0.0, 0.0)
ob_camera.display_type = 'WIRE'
ob_camera.lineart.crease_threshold = 0.0
ob_cylinder.location = (-0.08294, 0.0, 1.119)
ob_cube.location = (-0.09418, 0.03808, 2.496)
ob_cube.scale = (0.3115, 0.03247, 0.02851)

# ---- collection membership
col_collection.objects.link(ob_light)
col_collection.objects.link(ob_camera)
col_collection.objects.link(ob_cylinder)
col_collection.objects.link(ob_cube)

# ---- scene / render settings (as saved in the file)
scene.camera = ob_camera
scene.frame_start = 1; scene.frame_end = 250; scene.frame_set(1)
scene.render.engine = 'BLENDER_EEVEE_NEXT'
scene.cycles.sampling_pattern = 'TABULATED_SOBOL'
scene.eevee.ray_tracing_options.trace_max_roughness = 0.0
bpy.context.view_layer.update()
